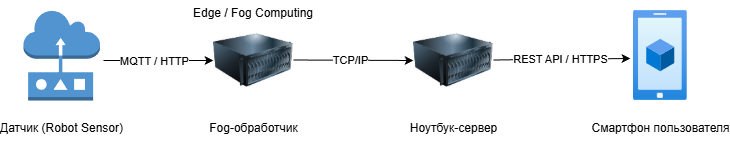

The diagram above was exported from draw.io. Its source (the exported page's mxGraphModel, read from the mxfile embedded in the PNG):
<mxGraphModel dx="1807" dy="1030" grid="1" gridSize="10" guides="1" tooltips="1" connect="1" arrows="1" fold="1" page="1" pageScale="1" pageWidth="827" pageHeight="1169" math="0" shadow="0">
  <root>
    <mxCell id="0" />
    <mxCell id="1" parent="0" />
    <mxCell id="cP8TY4-JnFtFWmlF4OPO-1" parent="1" style="outlineConnect=0;dashed=0;verticalLabelPosition=bottom;verticalAlign=top;align=center;html=1;shape=mxgraph.aws3.sensor;fillColor=#5294CF;gradientColor=none;" value="&#10;Датчик (Robot Sensor)&#10;&#10;" vertex="1">
      <mxGeometry height="90" width="76.5" x="82" y="430" as="geometry" />
    </mxCell>
    <mxCell id="cP8TY4-JnFtFWmlF4OPO-2" parent="1" style="image;html=1;image=img/lib/clip_art/computers/Server_128x128.png;labelBackgroundColor=none;" value="&#10;Fog-обработчик&#10;&#10;" vertex="1">
      <mxGeometry height="80" width="80" x="272" y="440" as="geometry" />
    </mxCell>
    <mxCell id="cP8TY4-JnFtFWmlF4OPO-3" parent="1" style="image;html=1;image=img/lib/clip_art/computers/Server_128x128.png;labelBackgroundColor=none;" value="&lt;br&gt;Ноутбук-сервер&lt;div&gt;&lt;br&gt;&lt;br&gt;&lt;/div&gt;" vertex="1">
      <mxGeometry height="80" width="80" x="472" y="440" as="geometry" />
    </mxCell>
    <mxCell id="cP8TY4-JnFtFWmlF4OPO-4" parent="1" style="image;aspect=fixed;html=1;points=[];align=center;fontSize=12;image=img/lib/azure2/general/Mobile.svg;labelBackgroundColor=none;" value="&#10;Смартфон пользователя&#10;&#10;" vertex="1">
      <mxGeometry height="90" width="53.73" x="692" y="430" as="geometry" />
    </mxCell>
    <mxCell id="cP8TY4-JnFtFWmlF4OPO-5" edge="1" parent="1" style="endArrow=classic;html=1;rounded=0;entryX=0;entryY=0.5;entryDx=0;entryDy=0;" target="cP8TY4-JnFtFWmlF4OPO-2" value="">
      <mxGeometry height="50" relative="1" width="50" as="geometry">
        <mxPoint x="162" y="480" as="sourcePoint" />
        <mxPoint x="442" y="530" as="targetPoint" />
      </mxGeometry>
    </mxCell>
    <mxCell id="cP8TY4-JnFtFWmlF4OPO-6" connectable="0" parent="cP8TY4-JnFtFWmlF4OPO-5" style="edgeLabel;html=1;align=center;verticalAlign=middle;resizable=0;points=[];" value="&lt;div&gt;MQTT / HTTP&lt;/div&gt;" vertex="1">
      <mxGeometry relative="1" x="-0.3455" y="1" as="geometry">
        <mxPoint x="14" y="1" as="offset" />
      </mxGeometry>
    </mxCell>
    <mxCell id="cP8TY4-JnFtFWmlF4OPO-7" edge="1" parent="1" style="endArrow=classic;html=1;rounded=0;entryX=0;entryY=0.5;entryDx=0;entryDy=0;" target="cP8TY4-JnFtFWmlF4OPO-3" value="">
      <mxGeometry height="50" relative="1" width="50" as="geometry">
        <mxPoint x="352" y="479.5" as="sourcePoint" />
        <mxPoint x="462" y="479.5" as="targetPoint" />
      </mxGeometry>
    </mxCell>
    <mxCell id="cP8TY4-JnFtFWmlF4OPO-8" connectable="0" parent="cP8TY4-JnFtFWmlF4OPO-7" style="edgeLabel;html=1;align=center;verticalAlign=middle;resizable=0;points=[];" value="&lt;div&gt;TCP/IP&lt;/div&gt;" vertex="1">
      <mxGeometry relative="1" x="-0.05" as="geometry">
        <mxPoint as="offset" />
      </mxGeometry>
    </mxCell>
    <mxCell id="cP8TY4-JnFtFWmlF4OPO-9" edge="1" parent="1" style="endArrow=classic;html=1;rounded=0;entryX=-0.056;entryY=0.533;entryDx=0;entryDy=0;entryPerimeter=0;" target="cP8TY4-JnFtFWmlF4OPO-4" value="">
      <mxGeometry height="50" relative="1" width="50" as="geometry">
        <mxPoint x="552" y="479.5" as="sourcePoint" />
        <mxPoint x="662" y="479.5" as="targetPoint" />
      </mxGeometry>
    </mxCell>
    <mxCell id="cP8TY4-JnFtFWmlF4OPO-10" connectable="0" parent="cP8TY4-JnFtFWmlF4OPO-9" style="edgeLabel;html=1;align=center;verticalAlign=middle;resizable=0;points=[];" value="&lt;div&gt;REST API / HTTPS&lt;/div&gt;" vertex="1">
      <mxGeometry relative="1" x="-0.0219" as="geometry">
        <mxPoint as="offset" />
      </mxGeometry>
    </mxCell>
    <mxCell id="cP8TY4-JnFtFWmlF4OPO-11" parent="1" style="text;html=1;whiteSpace=wrap;strokeColor=none;fillColor=none;align=center;verticalAlign=middle;rounded=0;autosize=1;resizable=0;" value="&lt;div&gt;Edge / Fog Computing&lt;/div&gt;&lt;div&gt;&lt;br&gt;&lt;/div&gt;" vertex="1">
      <mxGeometry height="40" width="140" x="242" y="420" as="geometry" />
    </mxCell>
  </root>
</mxGraphModel>